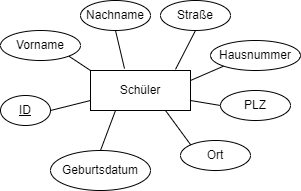

The diagram above was exported from draw.io. Its source (the exported page's mxGraphModel, read from the mxfile embedded in the PNG):
<mxGraphModel dx="946" dy="431" grid="1" gridSize="10" guides="1" tooltips="1" connect="1" arrows="1" fold="1" page="1" pageScale="1" pageWidth="827" pageHeight="1169" math="0" shadow="0">
  <root>
    <mxCell id="0" />
    <mxCell id="1" parent="0" />
    <mxCell id="2" value="Schüler" style="whiteSpace=wrap;html=1;align=center;" vertex="1" parent="1">
      <mxGeometry x="100" y="230" width="100" height="40" as="geometry" />
    </mxCell>
    <mxCell id="11" style="edgeStyle=none;html=1;exitX=1;exitY=1;exitDx=0;exitDy=0;entryX=0;entryY=0;entryDx=0;entryDy=0;endArrow=none;endFill=0;" edge="1" parent="1" source="3" target="2">
      <mxGeometry relative="1" as="geometry" />
    </mxCell>
    <mxCell id="3" value="Vorname" style="ellipse;whiteSpace=wrap;html=1;align=center;" vertex="1" parent="1">
      <mxGeometry x="10" y="190" width="80" height="30" as="geometry" />
    </mxCell>
    <mxCell id="12" style="edgeStyle=none;html=1;exitX=1;exitY=0.5;exitDx=0;exitDy=0;entryX=0;entryY=0.75;entryDx=0;entryDy=0;endArrow=none;endFill=0;" edge="1" parent="1" source="4" target="2">
      <mxGeometry relative="1" as="geometry" />
    </mxCell>
    <mxCell id="4" value="ID" style="ellipse;whiteSpace=wrap;html=1;align=center;fontStyle=4;" vertex="1" parent="1">
      <mxGeometry x="10" y="255" width="50" height="30" as="geometry" />
    </mxCell>
    <mxCell id="18" style="edgeStyle=none;html=1;exitX=0.5;exitY=1;exitDx=0;exitDy=0;entryX=0.34;entryY=-0.047;entryDx=0;entryDy=0;entryPerimeter=0;endArrow=none;endFill=0;" edge="1" parent="1" source="5" target="2">
      <mxGeometry relative="1" as="geometry" />
    </mxCell>
    <mxCell id="5" value="Nachname" style="ellipse;whiteSpace=wrap;html=1;align=center;" vertex="1" parent="1">
      <mxGeometry x="90" y="160" width="70" height="30" as="geometry" />
    </mxCell>
    <mxCell id="13" style="edgeStyle=none;html=1;exitX=0.5;exitY=0;exitDx=0;exitDy=0;entryX=0.25;entryY=1;entryDx=0;entryDy=0;endArrow=none;endFill=0;" edge="1" parent="1" source="6" target="2">
      <mxGeometry relative="1" as="geometry" />
    </mxCell>
    <mxCell id="6" value="Geburtsdatum" style="ellipse;whiteSpace=wrap;html=1;align=center;" vertex="1" parent="1">
      <mxGeometry x="60" y="310" width="100" height="40" as="geometry" />
    </mxCell>
    <mxCell id="17" style="edgeStyle=none;html=1;exitX=0.5;exitY=1;exitDx=0;exitDy=0;entryX=0.85;entryY=-0.028;entryDx=0;entryDy=0;entryPerimeter=0;endArrow=none;endFill=0;" edge="1" parent="1" source="7" target="2">
      <mxGeometry relative="1" as="geometry" />
    </mxCell>
    <mxCell id="7" value="Straße" style="ellipse;whiteSpace=wrap;html=1;align=center;" vertex="1" parent="1">
      <mxGeometry x="170" y="160" width="70" height="30" as="geometry" />
    </mxCell>
    <mxCell id="16" style="edgeStyle=none;html=1;exitX=0;exitY=1;exitDx=0;exitDy=0;entryX=1;entryY=0.25;entryDx=0;entryDy=0;endArrow=none;endFill=0;" edge="1" parent="1" source="8" target="2">
      <mxGeometry relative="1" as="geometry" />
    </mxCell>
    <mxCell id="8" value="Hausnummer" style="ellipse;whiteSpace=wrap;html=1;align=center;" vertex="1" parent="1">
      <mxGeometry x="220" y="200" width="90" height="30" as="geometry" />
    </mxCell>
    <mxCell id="15" style="edgeStyle=none;html=1;exitX=0;exitY=0.5;exitDx=0;exitDy=0;entryX=1;entryY=0.75;entryDx=0;entryDy=0;endArrow=none;endFill=0;" edge="1" parent="1" source="9" target="2">
      <mxGeometry relative="1" as="geometry" />
    </mxCell>
    <mxCell id="9" value="PLZ" style="ellipse;whiteSpace=wrap;html=1;align=center;" vertex="1" parent="1">
      <mxGeometry x="230" y="250" width="70" height="30" as="geometry" />
    </mxCell>
    <mxCell id="14" style="edgeStyle=none;html=1;exitX=0;exitY=0;exitDx=0;exitDy=0;entryX=0.75;entryY=1;entryDx=0;entryDy=0;endArrow=none;endFill=0;" edge="1" parent="1" source="10" target="2">
      <mxGeometry relative="1" as="geometry" />
    </mxCell>
    <mxCell id="10" value="Ort" style="ellipse;whiteSpace=wrap;html=1;align=center;" vertex="1" parent="1">
      <mxGeometry x="190" y="300" width="70" height="30" as="geometry" />
    </mxCell>
  </root>
</mxGraphModel>